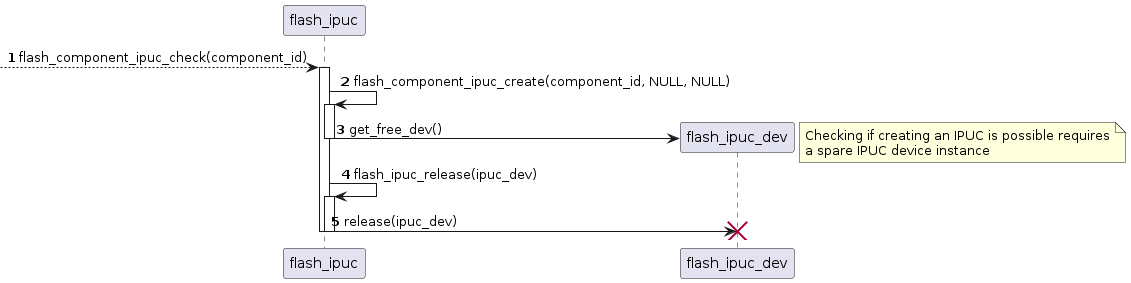

The diagram above was rendered by PlantUML. Its source (embedded in the PNG):
@startuml
autonumber
participant flash_ipuc
participant flash_ipuc_dev

--> flash_ipuc ++ : flash_component_ipuc_check(component_id)
flash_ipuc -> flash_ipuc ++ : flash_component_ipuc_create(component_id, NULL, NULL)
flash_ipuc -> flash_ipuc_dev ** : get_free_dev()
note right
  Checking if creating an IPUC is possible requires
  a spare IPUC device instance
end note
deactivate flash_ipuc

flash_ipuc -> flash_ipuc ++: flash_ipuc_release(ipuc_dev)
flash_ipuc -> flash_ipuc_dev : release(ipuc_dev)
destroy flash_ipuc_dev
deactivate flash_ipuc
deactivate flash_ipuc

@enduml